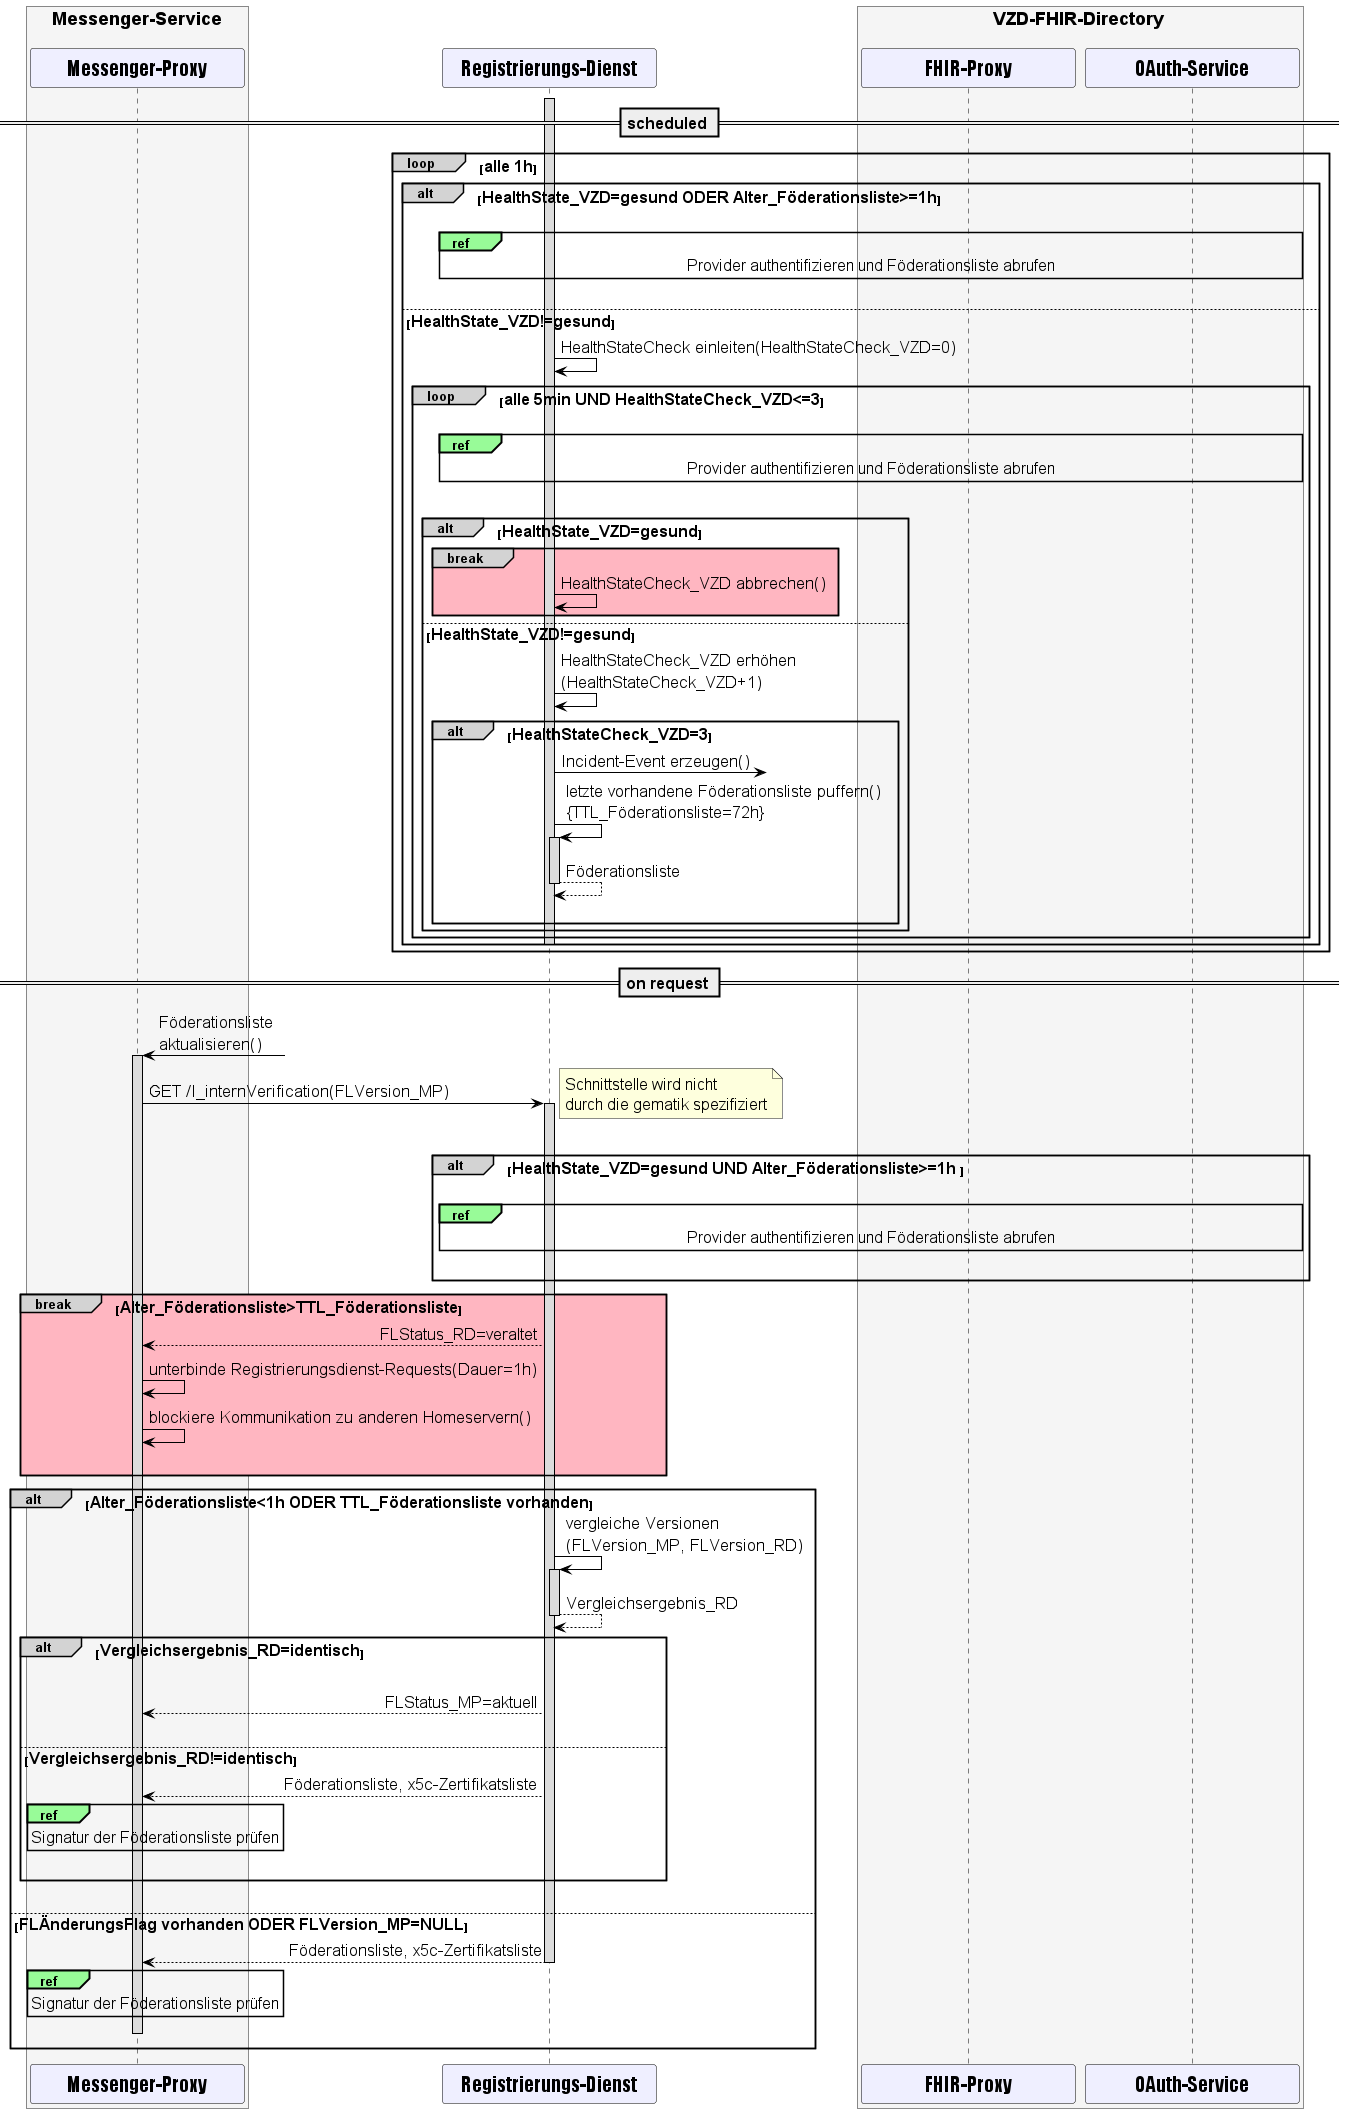

The diagram above was rendered by PlantUML. Its source (embedded in the PNG):
@startuml
skinparam sequenceMessageAlign direction
skinparam minClassWidth 200
skinparam BoxPadding 1
skinparam sequenceReferenceHeaderBackgroundColor palegreen
scale max 2048 width

skinparam sequence {
ArrowColor black
ArrowFontSize 17
ActorBorderColor black
LifeLineBorderColor black
LifeLineBackgroundColor Gainsboro

ParticipantBorderColor Motivation
ParticipantBackgroundColor Motivation
ParticipantFontName Impact
ParticipantFontSize 20
ParticipantFontColor black
ParticipantBorderColor Black
ParticipantBackgroundColor MOTIVATION

ActorBackgroundColor Gainsboro
ActorFontColor black
ActorFontSize 20
ActorFontName Aapex
}

box <size:18>Messenger-Service\n #WhiteSmoke
participant MP as "Messenger-Proxy"
end box
participant RD as "Registrierungs-Dienst"
box <size:18>VZD-FHIR-Directory</size> #WhiteSmoke
  participant FP as "FHIR-Proxy"
  participant AS as "OAuth-Service"
end box

== <size:16>scheduled</size> ==

loop#LightGrey <size:16>alle 1h</size>
  alt#LightGrey <size:16>HealthState_VZD=gesund ODER Alter_Föderationsliste>=1h</size>
  activate RD
  |||
  ref over AS, FP, RD
    <size:16>Provider authentifizieren und Föderationsliste abrufen</size>
  end ref
  |||

  else <size:16>HealthState_VZD!=gesund</size>
    RD->RD: HealthStateCheck einleiten(HealthStateCheck_VZD=0)
    loop#LightGrey <size:16>alle 5min UND HealthStateCheck_VZD<=3</size>
      |||
      ref over AS, FP, RD
        <size:16>Provider authentifizieren und Föderationsliste abrufen</size>
      end ref
      |||
      alt#LightGrey <size:16>HealthState_VZD=gesund</size>
        break#LightGrey #LightPink
          RD->RD: HealthStateCheck_VZD abbrechen()
        end
      else <size:16>HealthState_VZD!=gesund</size>
        RD->RD: HealthStateCheck_VZD erhöhen\n(HealthStateCheck_VZD+1)
        alt#LightGrey <size:16>HealthStateCheck_VZD=3</size>
          RD ->?: Incident-Event erzeugen()
          RD->RD++: letzte vorhandene Föderationsliste puffern() \n{TTL_Föderationsliste=72h}
          return Föderationsliste
        |||
        end
      end
    end
    deactivate RD
  end
end

== <size:16>on request</size> ==

MP <-?: Föderationsliste \naktualisieren()
activate MP
MP->RD: GET /I_internVerification(FLVersion_MP)
note right: <size:16>Schnittstelle wird nicht \n<size:16>durch die gematik spezifiziert</size>
|||
  Activate RD

alt#LightGrey <size:16>HealthState_VZD=gesund UND Alter_Föderationsliste>=1h </size>

  |||
  ref over AS, FP, RD
    <size:16>Provider authentifizieren und Föderationsliste abrufen</size>
  end ref
  |||

end

break#LightGrey #LightPink <size:16>Alter_Föderationsliste>TTL_Föderationsliste</size>
  RD-->MP: FLStatus_RD=veraltet
  MP->MP: unterbinde Registrierungsdienst-Requests(Dauer=1h)
  MP->MP: blockiere Kommunikation zu anderen Homeservern()
  |||
end

alt#LightGrey <size:16>Alter_Föderationsliste<1h ODER TTL_Föderationsliste vorhanden</size>
  RD->RD++: vergleiche Versionen\n(FLVersion_MP, FLVersion_RD)
  return Vergleichsergebnis_RD

  alt#LightGrey <size:16>Vergleichsergebnis_RD=identisch</size>
    |||
    RD-->MP: FLStatus_MP=aktuell
    |||

  else <size:16>Vergleichsergebnis_RD!=identisch</size>
    RD-->MP: Föderationsliste, x5c-Zertifikatsliste
    ref over MP
      <size:16>Signatur der Föderationsliste prüfen</size>
    end ref
    |||
  end
  |||

else <size:16>FLÄnderungsFlag vorhanden ODER FLVersion_MP=NULL</size>
  RD-->MP: Föderationsliste, x5c-Zertifikatsliste
  Deactivate RD
  ref over MP
    <size:16>Signatur der Föderationsliste prüfen</size>
  end ref
  MP-[hidden]> MP
  deactivate MP
end
@enduml